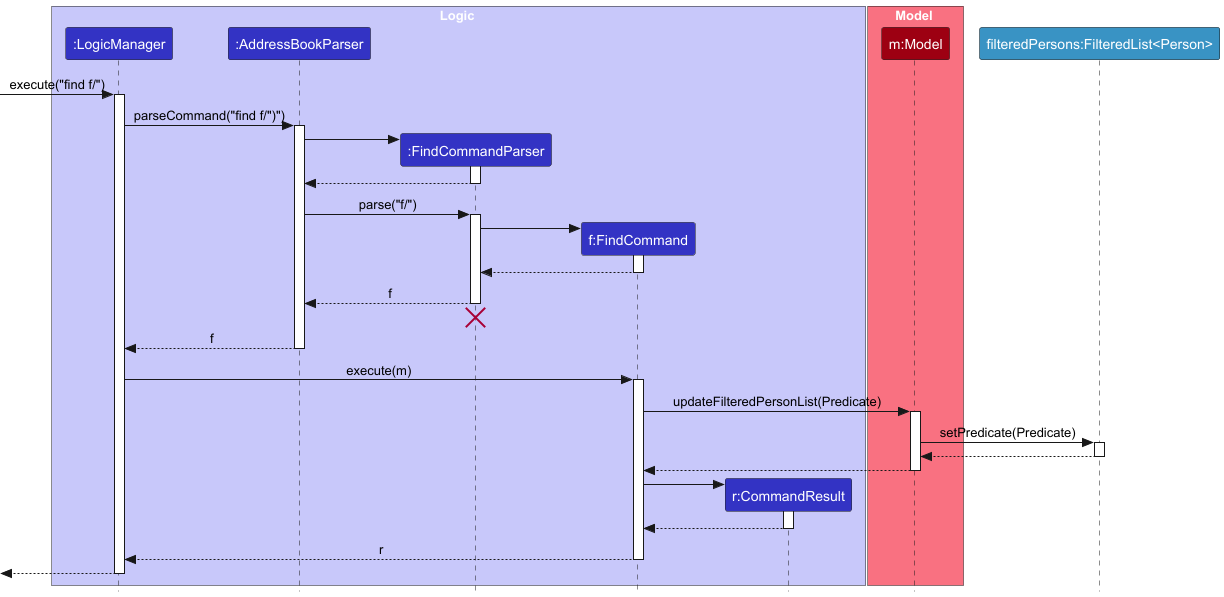

The diagram above was rendered by PlantUML. Its source (embedded in the PNG):
@startuml
!include style.puml
skinparam ArrowFontStyle plain
skinparam style strictuml

box Logic LOGIC_COLOR_T1
participant ":LogicManager" as LogicManager LOGIC_COLOR
participant ":AddressBookParser" as AddressBookParser LOGIC_COLOR
participant ":FindCommandParser" as FindCommandParser LOGIC_COLOR
participant "f:FindCommand" as FindCommand LOGIC_COLOR
participant "r:CommandResult" as CommandResult LOGIC_COLOR
end box


box Model MODEL_COLOR_T1
participant "m:Model" as Model MODEL_COLOR
end box

participant "filteredPersons:FilteredList<Person>" as FilteredList #3993C4

[-> LogicManager : execute("find f/")
activate LogicManager

LogicManager -> AddressBookParser : parseCommand("find f/")")
activate AddressBookParser

create FindCommandParser
AddressBookParser -> FindCommandParser
activate FindCommandParser

FindCommandParser --> AddressBookParser
deactivate FindCommandParser

AddressBookParser -> FindCommandParser : parse("f/")
activate FindCommandParser

create FindCommand
FindCommandParser -> FindCommand
activate FindCommand

FindCommand --> FindCommandParser :
deactivate FindCommand

FindCommandParser --> AddressBookParser : f
deactivate FindCommandParser
'Hidden arrow to position the destroy marker below the end of the activation bar.
FindCommandParser -[hidden]-> AddressBookParser
destroy FindCommandParser

AddressBookParser --> LogicManager : f
deactivate AddressBookParser

LogicManager -> FindCommand : execute(m)
activate FindCommand

FindCommand -> Model : updateFilteredPersonList(Predicate)
activate Model

Model -> FilteredList : setPredicate(Predicate)
activate FilteredList

FilteredList --> Model
deactivate FilteredList

Model --> FindCommand :
deactivate Model



create CommandResult
FindCommand -> CommandResult
activate CommandResult

CommandResult --> FindCommand
deactivate CommandResult

FindCommand --> LogicManager : r
deactivate FindCommand

[<--LogicManager
deactivate LogicManager
@enduml